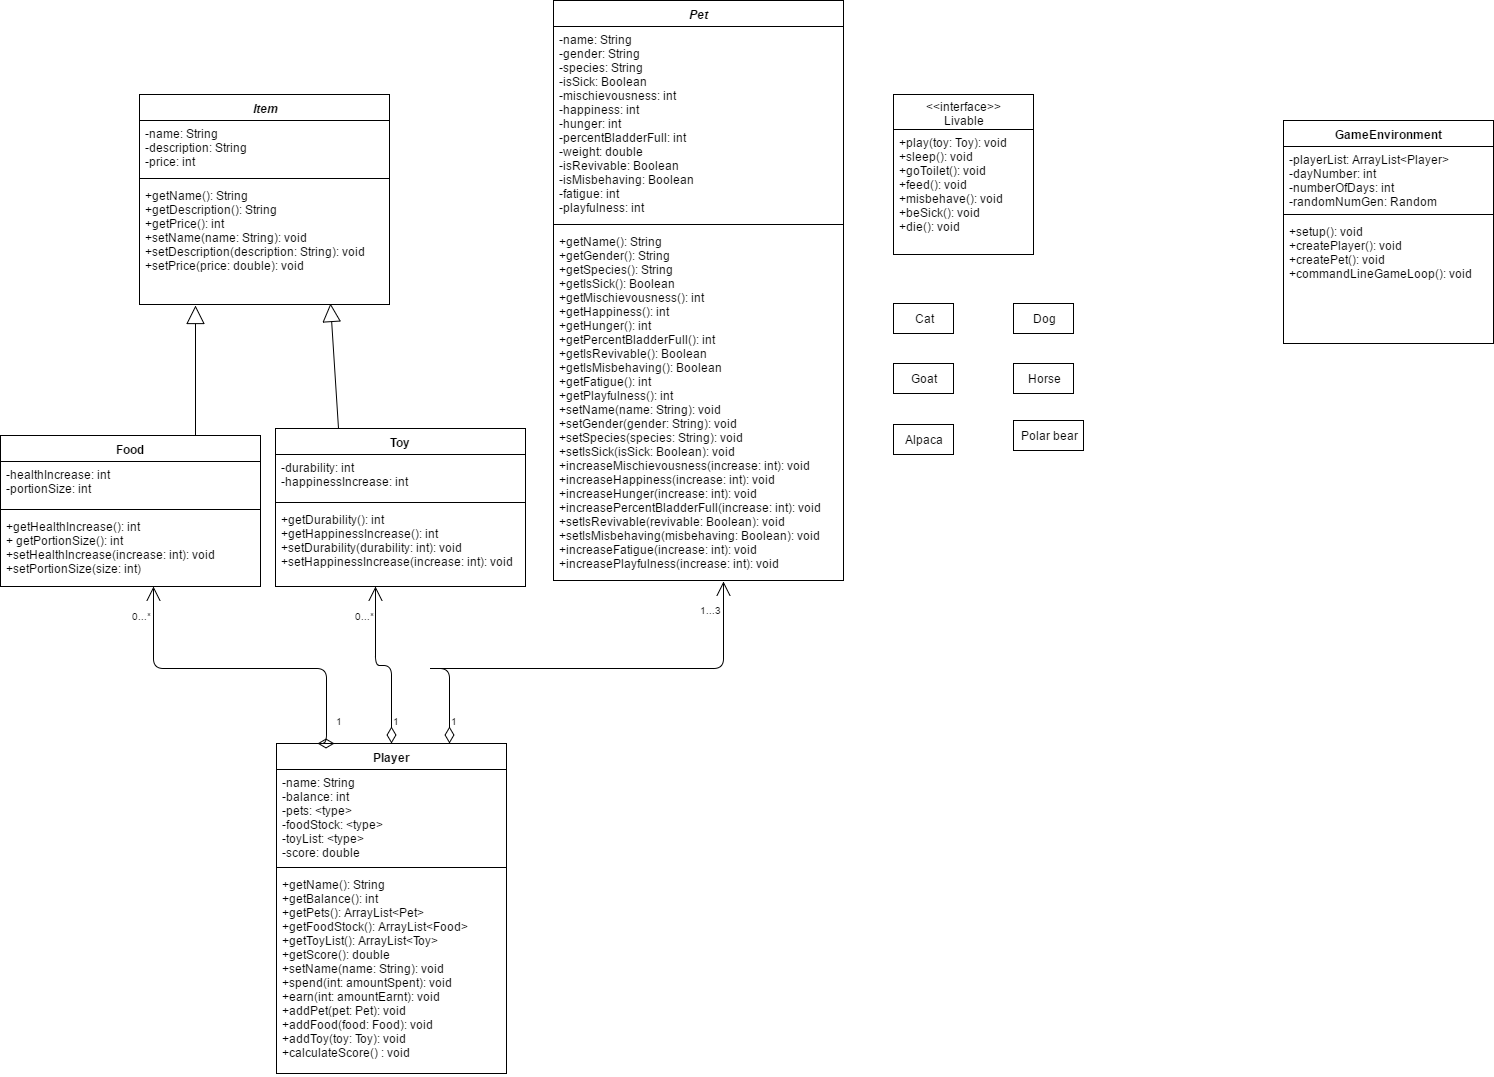

The diagram above was exported from draw.io. Its source (the exported page's mxGraphModel, read from the mxfile embedded in the PNG):
<mxGraphModel dx="1426" dy="857" grid="1" gridSize="10" guides="1" tooltips="1" connect="1" arrows="1" fold="1" page="1" pageScale="1" pageWidth="826" pageHeight="1169" background="#ffffff" math="0" shadow="0">
  <root>
    <mxCell id="0" />
    <mxCell id="1" parent="0" />
    <mxCell id="2" value="&lt;i&gt;&lt;span&gt;&amp;nbsp;I&lt;/span&gt;&lt;span&gt;tem&lt;/span&gt;&lt;/i&gt;" style="swimlane;html=1;fontStyle=1;align=center;verticalAlign=top;childLayout=stackLayout;horizontal=1;startSize=26;horizontalStack=0;resizeParent=1;resizeLast=0;collapsible=1;marginBottom=0;swimlaneFillColor=#ffffff;perimeterSpacing=0;" parent="1" vertex="1">
      <mxGeometry x="166" y="111" width="250" height="210" as="geometry" />
    </mxCell>
    <mxCell id="3" value="-name: String&#10;-description: String&#10;-price: int" style="text;strokeColor=none;fillColor=none;align=left;verticalAlign=top;spacingLeft=4;spacingRight=4;overflow=hidden;rotatable=0;points=[[0,0.5],[1,0.5]];portConstraint=eastwest;" parent="2" vertex="1">
      <mxGeometry y="26" width="250" height="54" as="geometry" />
    </mxCell>
    <mxCell id="4" value="" style="line;html=1;strokeWidth=1;fillColor=none;align=left;verticalAlign=middle;spacingTop=-1;spacingLeft=3;spacingRight=3;rotatable=0;labelPosition=right;points=[];portConstraint=eastwest;" parent="2" vertex="1">
      <mxGeometry y="80" width="250" height="8" as="geometry" />
    </mxCell>
    <mxCell id="5" value="+getName(): String&#10;+getDescription(): String&#10;+getPrice(): int&#10;+setName(name: String): void&#10;+setDescription(description: String): void&#10;+setPrice(price: double): void" style="text;strokeColor=none;fillColor=none;align=left;verticalAlign=top;spacingLeft=4;spacingRight=4;whiteSpace=wrap;overflow=hidden;rotatable=0;points=[[0,0.5],[1,0.5]];portConstraint=eastwest;textDirection=ltr;horizontal=1;" parent="2" vertex="1">
      <mxGeometry y="88" width="250" height="122" as="geometry" />
    </mxCell>
    <mxCell id="8" value="&lt;span&gt;Food&lt;/span&gt;" style="swimlane;html=1;fontStyle=1;align=center;verticalAlign=top;childLayout=stackLayout;horizontal=1;startSize=26;horizontalStack=0;resizeParent=1;resizeLast=0;collapsible=1;marginBottom=0;swimlaneFillColor=#ffffff;" parent="1" vertex="1">
      <mxGeometry x="27" y="452" width="260" height="151" as="geometry">
        <mxRectangle x="380" y="145" width="60" height="26" as="alternateBounds" />
      </mxGeometry>
    </mxCell>
    <mxCell id="9" value="-healthIncrease: int&#10;-portionSize: int" style="text;strokeColor=none;fillColor=none;align=left;verticalAlign=top;spacingLeft=4;spacingRight=4;whiteSpace=wrap;overflow=hidden;rotatable=0;points=[[0,0.5],[1,0.5]];portConstraint=eastwest;" parent="8" vertex="1">
      <mxGeometry y="26" width="260" height="44" as="geometry" />
    </mxCell>
    <mxCell id="10" value="" style="line;html=1;strokeWidth=1;fillColor=none;align=left;verticalAlign=middle;spacingTop=-1;spacingLeft=3;spacingRight=3;rotatable=0;labelPosition=right;points=[];portConstraint=eastwest;" parent="8" vertex="1">
      <mxGeometry y="70" width="260" height="8" as="geometry" />
    </mxCell>
    <mxCell id="11" value="+getHealthIncrease(): int&#10;+ getPortionSize(): int&#10;+setHealthIncrease(increase: int): void&#10;+setPortionSize(size: int)" style="text;strokeColor=none;fillColor=none;align=left;verticalAlign=top;spacingLeft=4;spacingRight=4;whiteSpace=wrap;overflow=hidden;rotatable=0;points=[[0,0.5],[1,0.5]];portConstraint=eastwest;" parent="8" vertex="1">
      <mxGeometry y="78" width="260" height="72" as="geometry" />
    </mxCell>
    <mxCell id="40" style="edgeStyle=orthogonalEdgeStyle;rounded=0;html=1;exitX=1;exitY=0.5;entryX=1;entryY=0.5;jettySize=auto;orthogonalLoop=1;" parent="8" source="9" target="9" edge="1">
      <mxGeometry relative="1" as="geometry" />
    </mxCell>
    <mxCell id="12" value="Toy" style="swimlane;html=1;fontStyle=1;align=center;verticalAlign=top;childLayout=stackLayout;horizontal=1;startSize=26;horizontalStack=0;resizeParent=1;resizeLast=0;collapsible=1;marginBottom=0;swimlaneFillColor=#ffffff;" parent="1" vertex="1">
      <mxGeometry x="302" y="445" width="250" height="158" as="geometry">
        <mxRectangle x="540" y="450" width="50" height="26" as="alternateBounds" />
      </mxGeometry>
    </mxCell>
    <mxCell id="13" value="-durability: int&#10;-happinessIncrease: int" style="text;strokeColor=none;fillColor=none;align=left;verticalAlign=top;spacingLeft=4;spacingRight=4;whiteSpace=wrap;overflow=hidden;rotatable=0;points=[[0,0.5],[1,0.5]];portConstraint=eastwest;" parent="12" vertex="1">
      <mxGeometry y="26" width="250" height="44" as="geometry" />
    </mxCell>
    <mxCell id="14" value="" style="line;html=1;strokeWidth=1;fillColor=none;align=left;verticalAlign=middle;spacingTop=-1;spacingLeft=3;spacingRight=3;rotatable=0;labelPosition=right;points=[];portConstraint=eastwest;" parent="12" vertex="1">
      <mxGeometry y="70" width="250" height="8" as="geometry" />
    </mxCell>
    <mxCell id="15" value="+getDurability(): int&#10;+getHappinessIncrease(): int&#10;+setDurability(durability: int): void&#10;+setHappinessIncrease(increase: int): void" style="text;strokeColor=none;fillColor=none;align=left;verticalAlign=top;spacingLeft=4;spacingRight=4;whiteSpace=wrap;overflow=hidden;rotatable=0;points=[[0,0.5],[1,0.5]];portConstraint=eastwest;" parent="12" vertex="1">
      <mxGeometry y="78" width="250" height="80" as="geometry" />
    </mxCell>
    <mxCell id="25" value="" style="endArrow=block;endSize=16;endFill=0;html=1;exitX=0.75;exitY=0;entryX=0.225;entryY=1.008;entryPerimeter=0;" parent="1" source="8" target="5" edge="1">
      <mxGeometry width="160" relative="1" as="geometry">
        <mxPoint x="66" y="722" as="sourcePoint" />
        <mxPoint x="176" y="402" as="targetPoint" />
      </mxGeometry>
    </mxCell>
    <mxCell id="26" value="" style="endArrow=block;endSize=16;endFill=0;html=1;entryX=0.765;entryY=0.992;entryPerimeter=0;exitX=0.25;exitY=0;" parent="1" source="12" target="5" edge="1">
      <mxGeometry width="160" relative="1" as="geometry">
        <mxPoint x="66" y="722" as="sourcePoint" />
        <mxPoint x="226" y="722" as="targetPoint" />
      </mxGeometry>
    </mxCell>
    <mxCell id="27" value="&lt;i&gt;Pet&lt;/i&gt;" style="swimlane;html=1;fontStyle=1;align=center;verticalAlign=top;childLayout=stackLayout;horizontal=1;startSize=26;horizontalStack=0;resizeParent=1;resizeLast=0;collapsible=1;marginBottom=0;swimlaneFillColor=#ffffff;" parent="1" vertex="1">
      <mxGeometry x="580" y="17" width="290" height="580" as="geometry" />
    </mxCell>
    <mxCell id="28" value="-name: String&lt;div&gt;-gender: String&lt;/div&gt;&lt;div&gt;-species: String&lt;/div&gt;&lt;div&gt;-isSick: Boolean&lt;/div&gt;&lt;div&gt;-mischievousness: int&lt;/div&gt;&lt;div&gt;-happiness&lt;span&gt;: int&lt;/span&gt;&lt;/div&gt;&lt;div&gt;-hunger&lt;span&gt;: int&lt;/span&gt;&lt;/div&gt;&lt;div&gt;-percentBladderFull: int&lt;/div&gt;&lt;div&gt;-weight&lt;span&gt;: double&lt;/span&gt;&lt;/div&gt;&lt;div&gt;-isRevivable: Boolean&lt;/div&gt;&lt;div&gt;-isMisbehaving: Boolean&lt;/div&gt;&lt;div&gt;-fatigue&lt;span&gt;: int&lt;/span&gt;&lt;/div&gt;&lt;div&gt;-playfulness&lt;span&gt;: int&lt;/span&gt;&lt;/div&gt;&lt;div&gt;&lt;br&gt;&lt;/div&gt;" style="text;html=1;strokeColor=none;fillColor=none;align=left;verticalAlign=top;spacingLeft=4;spacingRight=4;whiteSpace=wrap;overflow=hidden;rotatable=0;points=[[0,0.5],[1,0.5]];portConstraint=eastwest;" parent="27" vertex="1">
      <mxGeometry y="26" width="290" height="194" as="geometry" />
    </mxCell>
    <mxCell id="29" value="" style="line;html=1;strokeWidth=1;fillColor=none;align=left;verticalAlign=middle;spacingTop=-1;spacingLeft=3;spacingRight=3;rotatable=0;labelPosition=right;points=[];portConstraint=eastwest;" parent="27" vertex="1">
      <mxGeometry y="220" width="290" height="8" as="geometry" />
    </mxCell>
    <mxCell id="30" value="+getName(): String&lt;div&gt;+getGender(): String&lt;/div&gt;&lt;div&gt;+getSpecies(): String&lt;/div&gt;&lt;div&gt;+getIsSick(): Boolean&lt;/div&gt;&lt;div&gt;+getMischievousness(): int&lt;/div&gt;&lt;div&gt;+getHappiness()&lt;span&gt;: int&lt;/span&gt;&lt;/div&gt;&lt;div&gt;+getHunger()&lt;span&gt;: int&lt;/span&gt;&lt;/div&gt;&lt;div&gt;+getPercentBladderFull(): int&lt;/div&gt;&lt;div&gt;+getIsRevivable(): Boolean&lt;/div&gt;&lt;div&gt;+getIsMisbehaving(): Boolean&lt;/div&gt;&lt;div&gt;+getFatigue()&lt;span&gt;: int&lt;/span&gt;&lt;/div&gt;&lt;div&gt;+getPlayfulness(): int&lt;/div&gt;&lt;div&gt;&lt;div&gt;+setName(name: String): void&lt;/div&gt;&lt;div&gt;+setGender(gender: String): void&lt;/div&gt;&lt;div&gt;+setSpecies(species: String): void&lt;/div&gt;&lt;div&gt;+setIsSick(isSick: Boolean): void&lt;/div&gt;&lt;div&gt;+increaseMischievousness(increase: int): void&lt;/div&gt;&lt;div&gt;+increaseHappiness(increase: int): void&lt;/div&gt;&lt;div&gt;+increaseHunger(increase: int): void&lt;/div&gt;&lt;div&gt;+increasePercentBladderFull(increase: int): void&lt;/div&gt;&lt;div&gt;+setIsRevivable(revivable: Boolean): void&lt;/div&gt;&lt;div&gt;+setIsMisbehaving(misbehaving: Boolean): void&lt;/div&gt;&lt;div&gt;+increaseFatigue(increase: int): void&lt;/div&gt;&lt;div&gt;+increasePlayfulness(increase: int): void&lt;/div&gt;&lt;/div&gt;" style="text;html=1;strokeColor=none;fillColor=none;align=left;verticalAlign=top;spacingLeft=4;spacingRight=4;whiteSpace=wrap;overflow=hidden;rotatable=0;points=[[0,0.5],[1,0.5]];portConstraint=eastwest;" parent="27" vertex="1">
      <mxGeometry y="228" width="290" height="352" as="geometry" />
    </mxCell>
    <mxCell id="35" value="Player" style="swimlane;html=1;fontStyle=1;align=center;verticalAlign=top;childLayout=stackLayout;horizontal=1;startSize=26;horizontalStack=0;resizeParent=1;resizeLast=0;collapsible=1;marginBottom=0;swimlaneFillColor=#ffffff;" parent="1" vertex="1">
      <mxGeometry x="303" y="760" width="230" height="330" as="geometry" />
    </mxCell>
    <mxCell id="36" value="-name: String&lt;div&gt;-balance: int&lt;/div&gt;&lt;div&gt;-pets&lt;span&gt;: &amp;lt;type&amp;gt;&lt;/span&gt;&lt;/div&gt;&lt;div&gt;-foodStock&lt;span&gt;: &amp;lt;type&amp;gt;&lt;/span&gt;&lt;/div&gt;&lt;div&gt;-toyList&lt;span&gt;: &amp;lt;type&amp;gt;&lt;/span&gt;&lt;/div&gt;&lt;div&gt;-score: double&lt;/div&gt;" style="text;html=1;strokeColor=none;fillColor=none;align=left;verticalAlign=top;spacingLeft=4;spacingRight=4;whiteSpace=wrap;overflow=hidden;rotatable=0;points=[[0,0.5],[1,0.5]];portConstraint=eastwest;" parent="35" vertex="1">
      <mxGeometry y="26" width="230" height="94" as="geometry" />
    </mxCell>
    <mxCell id="37" value="" style="line;html=1;strokeWidth=1;fillColor=none;align=left;verticalAlign=middle;spacingTop=-1;spacingLeft=3;spacingRight=3;rotatable=0;labelPosition=right;points=[];portConstraint=eastwest;" parent="35" vertex="1">
      <mxGeometry y="120" width="230" height="8" as="geometry" />
    </mxCell>
    <mxCell id="38" value="+getName(): String&lt;div&gt;+getBalance(): int&lt;br&gt;&lt;div&gt;+getPets()&lt;span&gt;: ArrayList&amp;lt;Pet&amp;gt;&lt;/span&gt;&lt;/div&gt;&lt;div&gt;+getFoodStock()&lt;span&gt;: ArrayList&amp;lt;Food&amp;gt;&lt;/span&gt;&lt;/div&gt;&lt;div&gt;+getToyList()&lt;span&gt;: ArrayList&amp;lt;Toy&amp;gt;&lt;/span&gt;&lt;/div&gt;&lt;div&gt;+getScore(): double&lt;/div&gt;&lt;div&gt;+setName(name: String): void&lt;/div&gt;&lt;div&gt;+spend(int: amountSpent): void&lt;/div&gt;&lt;div&gt;+earn(int: amountEarnt): void&lt;/div&gt;&lt;div&gt;+addPet(pet: Pet): void&lt;/div&gt;&lt;div&gt;+addFood(food: Food): void&lt;br&gt;+addToy(toy: Toy): void&lt;/div&gt;&lt;div&gt;+calculateScore()&amp;nbsp;&lt;span&gt;: void&lt;/span&gt;&lt;/div&gt;&lt;/div&gt;" style="text;html=1;strokeColor=none;fillColor=none;align=left;verticalAlign=top;spacingLeft=4;spacingRight=4;whiteSpace=wrap;overflow=hidden;rotatable=0;points=[[0,0.5],[1,0.5]];portConstraint=eastwest;" parent="35" vertex="1">
      <mxGeometry y="128" width="230" height="202" as="geometry" />
    </mxCell>
    <mxCell id="50" value="" style="endArrow=open;html=1;endSize=12;startArrow=diamondThin;startSize=14;startFill=0;edgeStyle=orthogonalEdgeStyle;exitX=0.75;exitY=0;entryX=0.587;entryY=1.003;entryPerimeter=0;" parent="1" source="35" target="30" edge="1">
      <mxGeometry x="0.0017" relative="1" as="geometry">
        <mxPoint x="460" y="710" as="sourcePoint" />
        <mxPoint x="700" y="610" as="targetPoint" />
        <Array as="points">
          <mxPoint x="453" y="685" />
          <mxPoint x="700" y="685" />
        </Array>
        <mxPoint as="offset" />
      </mxGeometry>
    </mxCell>
    <mxCell id="51" value="1" style="resizable=0;html=1;align=left;verticalAlign=top;labelBackgroundColor=#ffffff;fontSize=10;rotation=0;" parent="50" connectable="0" vertex="1">
      <mxGeometry x="-1" relative="1" as="geometry">
        <mxPoint x="-1" y="-35" as="offset" />
      </mxGeometry>
    </mxCell>
    <mxCell id="52" value="1...3" style="resizable=0;html=1;align=right;verticalAlign=top;labelBackgroundColor=#ffffff;fontSize=10;" parent="50" connectable="0" vertex="1">
      <mxGeometry x="1" relative="1" as="geometry">
        <mxPoint y="16" as="offset" />
      </mxGeometry>
    </mxCell>
    <mxCell id="53" value="" style="endArrow=open;html=1;endSize=12;startArrow=diamondThin;startSize=14;startFill=0;edgeStyle=orthogonalEdgeStyle;exitX=0.25;exitY=0;targetPerimeterSpacing=3;entryX=0.587;entryY=1.017;entryPerimeter=0;" parent="1" source="35" target="11" edge="1">
      <mxGeometry relative="1" as="geometry">
        <mxPoint x="220" y="680" as="sourcePoint" />
        <mxPoint x="180" y="620" as="targetPoint" />
        <Array as="points">
          <mxPoint x="353" y="685" />
          <mxPoint x="180" y="685" />
        </Array>
      </mxGeometry>
    </mxCell>
    <mxCell id="54" value="1" style="resizable=0;html=1;align=left;verticalAlign=top;labelBackgroundColor=#ffffff;fontSize=10;" parent="53" connectable="0" vertex="1">
      <mxGeometry x="-1" relative="1" as="geometry">
        <mxPoint x="-1" y="-35" as="offset" />
      </mxGeometry>
    </mxCell>
    <mxCell id="55" value="0...*" style="resizable=0;html=1;align=right;verticalAlign=top;labelBackgroundColor=#ffffff;fontSize=10;" parent="53" connectable="0" vertex="1">
      <mxGeometry x="1" relative="1" as="geometry">
        <mxPoint y="17" as="offset" />
      </mxGeometry>
    </mxCell>
    <mxCell id="59" value="&lt;div&gt;&lt;br&gt;&lt;/div&gt;" style="endArrow=open;html=1;endSize=12;startArrow=diamondThin;startSize=14;startFill=0;edgeStyle=orthogonalEdgeStyle;exitX=0.5;exitY=0;" parent="1" source="35" edge="1">
      <mxGeometry relative="1" as="geometry">
        <mxPoint x="30" y="1140" as="sourcePoint" />
        <mxPoint x="402" y="603" as="targetPoint" />
      </mxGeometry>
    </mxCell>
    <mxCell id="60" value="1" style="resizable=0;html=1;align=left;verticalAlign=top;labelBackgroundColor=#ffffff;fontSize=10;" parent="59" connectable="0" vertex="1">
      <mxGeometry x="-1" relative="1" as="geometry">
        <mxPoint x="-1" y="-35" as="offset" />
      </mxGeometry>
    </mxCell>
    <mxCell id="61" value="0...*" style="resizable=0;html=1;align=right;verticalAlign=top;labelBackgroundColor=#ffffff;fontSize=10;" parent="59" connectable="0" vertex="1">
      <mxGeometry x="1" relative="1" as="geometry">
        <mxPoint x="1" y="17" as="offset" />
      </mxGeometry>
    </mxCell>
    <mxCell id="68" value="&amp;lt;&amp;lt;interface&amp;gt;&amp;gt;&lt;div&gt;Livable&lt;/div&gt;" style="swimlane;html=1;fontStyle=0;childLayout=stackLayout;horizontal=1;startSize=35;fillColor=none;horizontalStack=0;resizeParent=1;resizeLast=0;collapsible=1;marginBottom=0;swimlaneFillColor=#ffffff;" vertex="1" parent="1">
      <mxGeometry x="920" y="111" width="140" height="160" as="geometry" />
    </mxCell>
    <mxCell id="69" value="&lt;div&gt;+play(toy: Toy): void&lt;/div&gt;&lt;div&gt;+sleep(): void&lt;/div&gt;&lt;div&gt;+goToilet(): void&lt;/div&gt;&lt;div&gt;+feed(): void&lt;/div&gt;&lt;div&gt;+misbehave(): void&lt;/div&gt;&lt;div&gt;+beSick(): void&lt;/div&gt;&lt;div&gt;+die(): void&lt;/div&gt;" style="text;html=1;strokeColor=none;fillColor=none;align=left;verticalAlign=top;spacingLeft=4;spacingRight=4;whiteSpace=wrap;overflow=hidden;rotatable=0;points=[[0,0.5],[1,0.5]];portConstraint=eastwest;" vertex="1" parent="68">
      <mxGeometry y="35" width="140" height="125" as="geometry" />
    </mxCell>
    <mxCell id="76" value="Cat" style="whiteSpace=wrap;html=1;" vertex="1" parent="1">
      <mxGeometry x="920" y="320" width="60" height="30" as="geometry" />
    </mxCell>
    <mxCell id="77" value="Dog" style="whiteSpace=wrap;html=1;" vertex="1" parent="1">
      <mxGeometry x="1040" y="320" width="60" height="30" as="geometry" />
    </mxCell>
    <mxCell id="78" value="Goat" style="whiteSpace=wrap;html=1;" vertex="1" parent="1">
      <mxGeometry x="920" y="380" width="60" height="30" as="geometry" />
    </mxCell>
    <mxCell id="79" value="Horse" style="whiteSpace=wrap;html=1;" vertex="1" parent="1">
      <mxGeometry x="1040" y="380" width="60" height="30" as="geometry" />
    </mxCell>
    <mxCell id="80" value="Alpaca" style="whiteSpace=wrap;html=1;" vertex="1" parent="1">
      <mxGeometry x="920" y="441" width="60" height="30" as="geometry" />
    </mxCell>
    <mxCell id="81" value="Polar bear" style="whiteSpace=wrap;html=1;" vertex="1" parent="1">
      <mxGeometry x="1040" y="437" width="70" height="30" as="geometry" />
    </mxCell>
    <mxCell id="82" value="GameEnvironment" style="swimlane;html=1;fontStyle=1;align=center;verticalAlign=top;childLayout=stackLayout;horizontal=1;startSize=26;horizontalStack=0;resizeParent=1;resizeLast=0;collapsible=1;marginBottom=0;swimlaneFillColor=#ffffff;" vertex="1" parent="1">
      <mxGeometry x="1310" y="137" width="210" height="223" as="geometry" />
    </mxCell>
    <mxCell id="83" value="-playerList: ArrayList&amp;lt;Player&amp;gt;&lt;div&gt;-dayNumber: int&lt;/div&gt;&lt;div&gt;-numberOfDays: int&lt;/div&gt;&lt;div&gt;-randomNumGen: Random&lt;/div&gt;" style="text;html=1;strokeColor=none;fillColor=none;align=left;verticalAlign=top;spacingLeft=4;spacingRight=4;whiteSpace=wrap;overflow=hidden;rotatable=0;points=[[0,0.5],[1,0.5]];portConstraint=eastwest;" vertex="1" parent="82">
      <mxGeometry y="26" width="210" height="64" as="geometry" />
    </mxCell>
    <mxCell id="84" value="" style="line;html=1;strokeWidth=1;fillColor=none;align=left;verticalAlign=middle;spacingTop=-1;spacingLeft=3;spacingRight=3;rotatable=0;labelPosition=right;points=[];portConstraint=eastwest;" vertex="1" parent="82">
      <mxGeometry y="90" width="210" height="8" as="geometry" />
    </mxCell>
    <mxCell id="85" value="+setup(): void&lt;div&gt;+createPlayer(): void&lt;/div&gt;&lt;div&gt;+createPet(): void&lt;/div&gt;&lt;div&gt;+commandLineGameLoop(): void&lt;/div&gt;" style="text;html=1;strokeColor=none;fillColor=none;align=left;verticalAlign=top;spacingLeft=4;spacingRight=4;whiteSpace=wrap;overflow=hidden;rotatable=0;points=[[0,0.5],[1,0.5]];portConstraint=eastwest;" vertex="1" parent="82">
      <mxGeometry y="98" width="210" height="72" as="geometry" />
    </mxCell>
  </root>
</mxGraphModel>